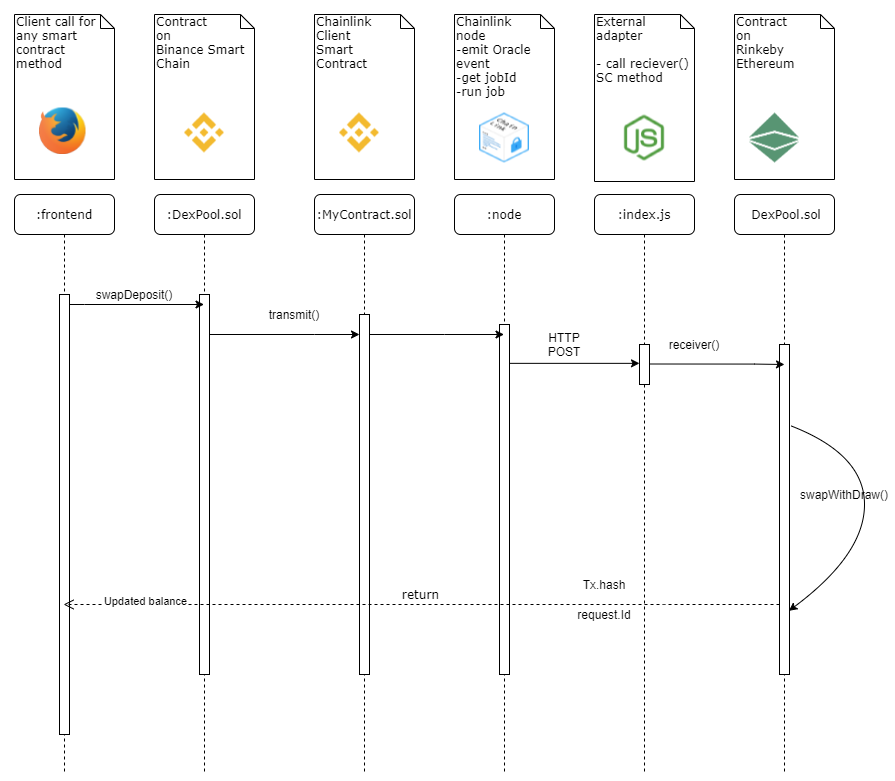

The diagram above was exported from draw.io. Its source (the exported page's mxGraphModel, read from the mxfile embedded in the PNG):
<mxGraphModel dx="1483" dy="789" grid="1" gridSize="10" guides="1" tooltips="1" connect="1" arrows="1" fold="1" page="1" pageScale="1" pageWidth="1100" pageHeight="850" background="#ffffff" math="0" shadow="0">
  <root>
    <mxCell id="0" />
    <mxCell id="1" parent="0" />
    <mxCell id="7baba1c4bc27f4b0-2" value=":DexPool.sol" style="shape=umlLifeline;perimeter=lifelinePerimeter;whiteSpace=wrap;html=1;container=1;collapsible=0;recursiveResize=0;outlineConnect=0;rounded=1;shadow=0;comic=0;labelBackgroundColor=none;strokeWidth=1;fontFamily=Verdana;fontSize=12;align=center;" parent="1" vertex="1">
      <mxGeometry x="265" y="220" width="100" height="580" as="geometry" />
    </mxCell>
    <mxCell id="7baba1c4bc27f4b0-10" value="" style="html=1;points=[];perimeter=orthogonalPerimeter;rounded=0;shadow=0;comic=0;labelBackgroundColor=none;strokeWidth=1;fontFamily=Verdana;fontSize=12;align=center;" parent="7baba1c4bc27f4b0-2" vertex="1">
      <mxGeometry x="45" y="100" width="10" height="380" as="geometry" />
    </mxCell>
    <mxCell id="7baba1c4bc27f4b0-3" value=":MyContract.sol&lt;br&gt;" style="shape=umlLifeline;perimeter=lifelinePerimeter;whiteSpace=wrap;html=1;container=1;collapsible=0;recursiveResize=0;outlineConnect=0;rounded=1;shadow=0;comic=0;labelBackgroundColor=none;strokeWidth=1;fontFamily=Verdana;fontSize=12;align=center;" parent="1" vertex="1">
      <mxGeometry x="425" y="220" width="100" height="580" as="geometry" />
    </mxCell>
    <mxCell id="7baba1c4bc27f4b0-13" value="" style="html=1;points=[];perimeter=orthogonalPerimeter;rounded=0;shadow=0;comic=0;labelBackgroundColor=none;strokeWidth=1;fontFamily=Verdana;fontSize=12;align=center;" parent="7baba1c4bc27f4b0-3" vertex="1">
      <mxGeometry x="45" y="120" width="10" height="360" as="geometry" />
    </mxCell>
    <mxCell id="7baba1c4bc27f4b0-4" value=":node" style="shape=umlLifeline;perimeter=lifelinePerimeter;whiteSpace=wrap;html=1;container=1;collapsible=0;recursiveResize=0;outlineConnect=0;rounded=1;shadow=0;comic=0;labelBackgroundColor=none;strokeWidth=1;fontFamily=Verdana;fontSize=12;align=center;" parent="1" vertex="1">
      <mxGeometry x="565" y="220" width="100" height="580" as="geometry" />
    </mxCell>
    <mxCell id="7baba1c4bc27f4b0-5" value=":index.js" style="shape=umlLifeline;perimeter=lifelinePerimeter;whiteSpace=wrap;html=1;container=1;collapsible=0;recursiveResize=0;outlineConnect=0;rounded=1;shadow=0;comic=0;labelBackgroundColor=none;strokeWidth=1;fontFamily=Verdana;fontSize=12;align=center;" parent="1" vertex="1">
      <mxGeometry x="705" y="220" width="100" height="580" as="geometry" />
    </mxCell>
    <mxCell id="7baba1c4bc27f4b0-6" value="&amp;nbsp;DexPool.sol" style="shape=umlLifeline;perimeter=lifelinePerimeter;whiteSpace=wrap;html=1;container=1;collapsible=0;recursiveResize=0;outlineConnect=0;rounded=1;shadow=0;comic=0;labelBackgroundColor=none;strokeWidth=1;fontFamily=Verdana;fontSize=12;align=center;" parent="1" vertex="1">
      <mxGeometry x="845" y="220" width="100" height="580" as="geometry" />
    </mxCell>
    <mxCell id="7baba1c4bc27f4b0-25" value="" style="html=1;points=[];perimeter=orthogonalPerimeter;rounded=0;shadow=0;comic=0;labelBackgroundColor=none;strokeColor=#000000;strokeWidth=1;fillColor=#FFFFFF;fontFamily=Verdana;fontSize=12;fontColor=#000000;align=center;" parent="7baba1c4bc27f4b0-6" vertex="1">
      <mxGeometry x="45" y="150" width="10" height="330" as="geometry" />
    </mxCell>
    <mxCell id="7P02YDkuVzpICBayw-eX-15" value="" style="curved=1;endArrow=classic;html=1;entryX=0.94;entryY=0.807;entryDx=0;entryDy=0;entryPerimeter=0;exitX=1.18;exitY=0.247;exitDx=0;exitDy=0;exitPerimeter=0;" edge="1" parent="7baba1c4bc27f4b0-6" source="7baba1c4bc27f4b0-25" target="7baba1c4bc27f4b0-25">
      <mxGeometry width="50" height="50" relative="1" as="geometry">
        <mxPoint x="70" y="160" as="sourcePoint" />
        <mxPoint x="120" y="110" as="targetPoint" />
        <Array as="points">
          <mxPoint x="130" y="260" />
          <mxPoint x="130" y="360" />
        </Array>
      </mxGeometry>
    </mxCell>
    <mxCell id="7baba1c4bc27f4b0-8" value=":frontend" style="shape=umlLifeline;perimeter=lifelinePerimeter;whiteSpace=wrap;html=1;container=1;collapsible=0;recursiveResize=0;outlineConnect=0;rounded=1;shadow=0;comic=0;labelBackgroundColor=none;strokeWidth=1;fontFamily=Verdana;fontSize=12;align=center;" parent="1" vertex="1">
      <mxGeometry x="125" y="220" width="100" height="580" as="geometry" />
    </mxCell>
    <mxCell id="7baba1c4bc27f4b0-9" value="" style="html=1;points=[];perimeter=orthogonalPerimeter;rounded=0;shadow=0;comic=0;labelBackgroundColor=none;strokeWidth=1;fontFamily=Verdana;fontSize=12;align=center;" parent="7baba1c4bc27f4b0-8" vertex="1">
      <mxGeometry x="45" y="100" width="10" height="440" as="geometry" />
    </mxCell>
    <mxCell id="7baba1c4bc27f4b0-16" value="" style="html=1;points=[];perimeter=orthogonalPerimeter;rounded=0;shadow=0;comic=0;labelBackgroundColor=none;strokeWidth=1;fontFamily=Verdana;fontSize=12;align=center;" parent="1" vertex="1">
      <mxGeometry x="610" y="350" width="10" height="350" as="geometry" />
    </mxCell>
    <mxCell id="7baba1c4bc27f4b0-19" value="" style="html=1;points=[];perimeter=orthogonalPerimeter;rounded=0;shadow=0;comic=0;labelBackgroundColor=none;strokeWidth=1;fontFamily=Verdana;fontSize=12;align=center;" parent="1" vertex="1">
      <mxGeometry x="750" y="370" width="10" height="40" as="geometry" />
    </mxCell>
    <mxCell id="7baba1c4bc27f4b0-27" value="return" style="html=1;verticalAlign=bottom;endArrow=open;dashed=1;endSize=8;labelBackgroundColor=none;fontFamily=Verdana;fontSize=12;" parent="1" source="7baba1c4bc27f4b0-25" target="7baba1c4bc27f4b0-8" edge="1">
      <mxGeometry relative="1" as="geometry">
        <mxPoint x="775" y="631" as="targetPoint" />
        <Array as="points">
          <mxPoint x="765" y="630" />
        </Array>
      </mxGeometry>
    </mxCell>
    <mxCell id="7P02YDkuVzpICBayw-eX-25" value="Updated balance" style="edgeLabel;html=1;align=center;verticalAlign=middle;resizable=0;points=[];" vertex="1" connectable="0" parent="7baba1c4bc27f4b0-27">
      <mxGeometry x="0.7716" y="-4" relative="1" as="geometry">
        <mxPoint as="offset" />
      </mxGeometry>
    </mxCell>
    <mxCell id="7baba1c4bc27f4b0-40" value="Client call for any smart contract method" style="shape=note;whiteSpace=wrap;html=1;size=14;verticalAlign=top;align=left;spacingTop=-6;rounded=0;shadow=0;comic=0;labelBackgroundColor=none;strokeWidth=1;fontFamily=Verdana;fontSize=12" parent="1" vertex="1">
      <mxGeometry x="125" y="40" width="100" height="165" as="geometry" />
    </mxCell>
    <mxCell id="7baba1c4bc27f4b0-41" value="Contract&lt;br&gt;on&lt;br&gt;Binance Smart Chain" style="shape=note;whiteSpace=wrap;html=1;size=14;verticalAlign=top;align=left;spacingTop=-6;rounded=0;shadow=0;comic=0;labelBackgroundColor=none;strokeWidth=1;fontFamily=Verdana;fontSize=12" parent="1" vertex="1">
      <mxGeometry x="265" y="40" width="100" height="165" as="geometry" />
    </mxCell>
    <mxCell id="7baba1c4bc27f4b0-42" value="&lt;span style=&quot;text-align: center&quot;&gt;Chainlink&lt;br&gt;Client&lt;br&gt;Smart&lt;br&gt;Contract&lt;br&gt;&lt;/span&gt;" style="shape=note;whiteSpace=wrap;html=1;size=14;verticalAlign=top;align=left;spacingTop=-6;rounded=0;shadow=0;comic=0;labelBackgroundColor=none;strokeWidth=1;fontFamily=Verdana;fontSize=12" parent="1" vertex="1">
      <mxGeometry x="425" y="40" width="100" height="165" as="geometry" />
    </mxCell>
    <mxCell id="7baba1c4bc27f4b0-43" value="Chainlink&lt;br&gt;node&lt;br&gt;-emit Oracle event&lt;br&gt;-get jobId&lt;br&gt;-run job" style="shape=note;whiteSpace=wrap;html=1;size=14;verticalAlign=top;align=left;spacingTop=-6;rounded=0;shadow=0;comic=0;labelBackgroundColor=none;strokeWidth=1;fontFamily=Verdana;fontSize=12" parent="1" vertex="1">
      <mxGeometry x="565" y="40" width="100" height="165" as="geometry" />
    </mxCell>
    <mxCell id="7baba1c4bc27f4b0-44" value="External&lt;br&gt;adapter&lt;br&gt;&lt;br&gt;- call reciever() SC method" style="shape=note;whiteSpace=wrap;html=1;size=14;verticalAlign=top;align=left;spacingTop=-6;rounded=0;shadow=0;comic=0;labelBackgroundColor=none;strokeWidth=1;fontFamily=Verdana;fontSize=12" parent="1" vertex="1">
      <mxGeometry x="705" y="40" width="100" height="167" as="geometry" />
    </mxCell>
    <mxCell id="7baba1c4bc27f4b0-45" value="Contract&lt;br&gt;on&lt;br&gt;Rinkeby Ethereum" style="shape=note;whiteSpace=wrap;html=1;size=14;verticalAlign=top;align=left;spacingTop=-6;rounded=0;shadow=0;comic=0;labelBackgroundColor=none;strokeWidth=1;fontFamily=Verdana;fontSize=12" parent="1" vertex="1">
      <mxGeometry x="845" y="40" width="100" height="165" as="geometry" />
    </mxCell>
    <mxCell id="7P02YDkuVzpICBayw-eX-3" style="edgeStyle=orthogonalEdgeStyle;rounded=0;orthogonalLoop=1;jettySize=auto;html=1;" edge="1" parent="1" source="7baba1c4bc27f4b0-9" target="7baba1c4bc27f4b0-2">
      <mxGeometry relative="1" as="geometry">
        <Array as="points">
          <mxPoint x="195" y="330" />
          <mxPoint x="195" y="330" />
        </Array>
      </mxGeometry>
    </mxCell>
    <mxCell id="7P02YDkuVzpICBayw-eX-4" value="swapDeposit()" style="text;html=1;strokeColor=none;fillColor=none;align=center;verticalAlign=middle;whiteSpace=wrap;rounded=0;" vertex="1" parent="1">
      <mxGeometry x="225" y="310" width="40" height="20" as="geometry" />
    </mxCell>
    <mxCell id="7P02YDkuVzpICBayw-eX-6" style="edgeStyle=orthogonalEdgeStyle;rounded=0;orthogonalLoop=1;jettySize=auto;html=1;" edge="1" parent="1" source="7baba1c4bc27f4b0-10" target="7baba1c4bc27f4b0-13">
      <mxGeometry relative="1" as="geometry">
        <mxPoint x="315" y="370" as="sourcePoint" />
        <mxPoint x="449.5" y="370" as="targetPoint" />
        <Array as="points">
          <mxPoint x="425" y="360" />
          <mxPoint x="425" y="360" />
        </Array>
      </mxGeometry>
    </mxCell>
    <mxCell id="7P02YDkuVzpICBayw-eX-8" value="transmit()" style="text;html=1;strokeColor=none;fillColor=none;align=center;verticalAlign=middle;whiteSpace=wrap;rounded=0;" vertex="1" parent="1">
      <mxGeometry x="375" y="330" width="60" height="20" as="geometry" />
    </mxCell>
    <mxCell id="7P02YDkuVzpICBayw-eX-9" style="edgeStyle=orthogonalEdgeStyle;rounded=0;orthogonalLoop=1;jettySize=auto;html=1;" edge="1" parent="1" source="7baba1c4bc27f4b0-13" target="7baba1c4bc27f4b0-4">
      <mxGeometry relative="1" as="geometry">
        <mxPoint x="485" y="370" as="sourcePoint" />
        <mxPoint x="625" y="360" as="targetPoint" />
        <Array as="points">
          <mxPoint x="555" y="360" />
          <mxPoint x="555" y="360" />
        </Array>
      </mxGeometry>
    </mxCell>
    <mxCell id="7P02YDkuVzpICBayw-eX-10" style="edgeStyle=orthogonalEdgeStyle;rounded=0;orthogonalLoop=1;jettySize=auto;html=1;" edge="1" parent="1">
      <mxGeometry relative="1" as="geometry">
        <mxPoint x="760" y="389.5" as="sourcePoint" />
        <mxPoint x="895" y="390" as="targetPoint" />
        <Array as="points">
          <mxPoint x="865" y="389.5" />
          <mxPoint x="865" y="389.5" />
        </Array>
      </mxGeometry>
    </mxCell>
    <mxCell id="7P02YDkuVzpICBayw-eX-12" value="receiver()" style="text;html=1;strokeColor=none;fillColor=none;align=center;verticalAlign=middle;whiteSpace=wrap;rounded=0;" vertex="1" parent="1">
      <mxGeometry x="785" y="360" width="40" height="20" as="geometry" />
    </mxCell>
    <mxCell id="7P02YDkuVzpICBayw-eX-14" value="request.Id" style="text;html=1;strokeColor=none;fillColor=none;align=center;verticalAlign=middle;whiteSpace=wrap;rounded=0;" vertex="1" parent="1">
      <mxGeometry x="695" y="630" width="40" height="20" as="geometry" />
    </mxCell>
    <mxCell id="7P02YDkuVzpICBayw-eX-18" value="swapWithDraw()" style="text;html=1;strokeColor=none;fillColor=none;align=center;verticalAlign=middle;whiteSpace=wrap;rounded=0;" vertex="1" parent="1">
      <mxGeometry x="935" y="510" width="40" height="20" as="geometry" />
    </mxCell>
    <mxCell id="7P02YDkuVzpICBayw-eX-22" value="Tx.hash" style="text;html=1;strokeColor=none;fillColor=none;align=center;verticalAlign=middle;whiteSpace=wrap;rounded=0;" vertex="1" parent="1">
      <mxGeometry x="695" y="600" width="40" height="20" as="geometry" />
    </mxCell>
    <mxCell id="7P02YDkuVzpICBayw-eX-23" style="edgeStyle=orthogonalEdgeStyle;rounded=0;orthogonalLoop=1;jettySize=auto;html=1;exitX=1.02;exitY=0.111;exitDx=0;exitDy=0;exitPerimeter=0;" edge="1" parent="1" source="7baba1c4bc27f4b0-16" target="7baba1c4bc27f4b0-19">
      <mxGeometry relative="1" as="geometry">
        <mxPoint x="625" y="390" as="sourcePoint" />
        <mxPoint x="695" y="389.5" as="targetPoint" />
        <Array as="points">
          <mxPoint x="620" y="390" />
        </Array>
      </mxGeometry>
    </mxCell>
    <mxCell id="7P02YDkuVzpICBayw-eX-24" value="HTTP POST" style="text;html=1;strokeColor=none;fillColor=none;align=center;verticalAlign=middle;whiteSpace=wrap;rounded=0;" vertex="1" parent="1">
      <mxGeometry x="655" y="360" width="40" height="20" as="geometry" />
    </mxCell>
    <mxCell id="7P02YDkuVzpICBayw-eX-29" value="" style="shape=image;html=1;verticalAlign=top;verticalLabelPosition=bottom;labelBackgroundColor=#ffffff;imageAspect=0;aspect=fixed;image=https://cdn0.iconfinder.com/data/icons/blockchain-classic/256/Ethereum_Classic-128.png" vertex="1" parent="1">
      <mxGeometry x="860" y="138.5" width="50" height="50" as="geometry" />
    </mxCell>
    <mxCell id="7P02YDkuVzpICBayw-eX-30" value="" style="shape=image;html=1;verticalAlign=top;verticalLabelPosition=bottom;labelBackgroundColor=#ffffff;imageAspect=0;aspect=fixed;image=https://cdn0.iconfinder.com/data/icons/blockchain-classic/256/Binance_Coin-128.png" vertex="1" parent="1">
      <mxGeometry x="295" y="138.5" width="40" height="40" as="geometry" />
    </mxCell>
    <mxCell id="7P02YDkuVzpICBayw-eX-31" value="" style="shape=image;html=1;verticalAlign=top;verticalLabelPosition=bottom;labelBackgroundColor=#ffffff;imageAspect=0;aspect=fixed;image=https://cdn0.iconfinder.com/data/icons/blockchain-classic/256/Binance_Coin-128.png" vertex="1" parent="1">
      <mxGeometry x="450" y="138.5" width="40" height="40" as="geometry" />
    </mxCell>
    <mxCell id="7P02YDkuVzpICBayw-eX-32" value="" style="shape=image;html=1;verticalAlign=top;verticalLabelPosition=bottom;labelBackgroundColor=#ffffff;imageAspect=0;aspect=fixed;image=https://cdn3.iconfinder.com/data/icons/logos-brands-3/24/logo_brand_brands_logos_firefox-128.png" vertex="1" parent="1">
      <mxGeometry x="150" y="133.5" width="46.5" height="46.5" as="geometry" />
    </mxCell>
    <mxCell id="7P02YDkuVzpICBayw-eX-33" value="" style="shape=image;html=1;verticalAlign=top;verticalLabelPosition=bottom;labelBackgroundColor=#ffffff;imageAspect=0;aspect=fixed;image=https://cdn0.iconfinder.com/data/icons/blockchain-classic/270/ChainLink-128.png" vertex="1" parent="1">
      <mxGeometry x="590" y="138.5" width="50" height="50" as="geometry" />
    </mxCell>
    <mxCell id="7P02YDkuVzpICBayw-eX-34" value="" style="shape=image;html=1;verticalAlign=top;verticalLabelPosition=bottom;labelBackgroundColor=#ffffff;imageAspect=0;aspect=fixed;image=https://cdn4.iconfinder.com/data/icons/logos-and-brands/512/233_Node_Js_logo-128.png" vertex="1" parent="1">
      <mxGeometry x="730" y="138.5" width="50" height="50" as="geometry" />
    </mxCell>
  </root>
</mxGraphModel>